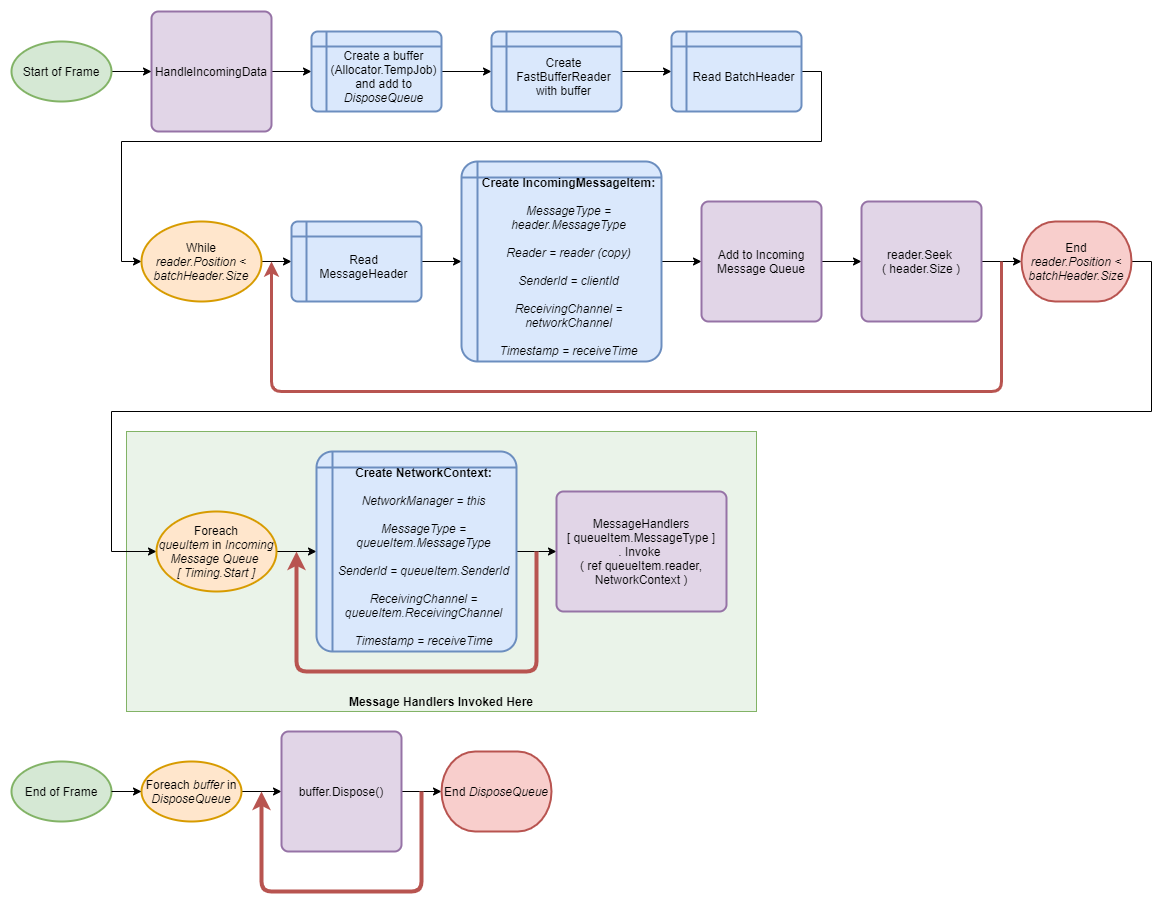

The diagram above was exported from draw.io. Its source (the exported page's mxGraphModel, read from the mxfile embedded in the PNG):
<mxGraphModel dx="2231" dy="764" grid="1" gridSize="10" guides="1" tooltips="1" connect="1" arrows="1" fold="1" page="1" pageScale="1" pageWidth="850" pageHeight="1100" math="0" shadow="0">
  <root>
    <mxCell id="0" />
    <mxCell id="1" parent="0" />
    <mxCell id="V_VXUADmj7CNYh233aGh-43" value="&lt;b&gt;Message Handlers Invoked Here&lt;/b&gt;" style="rounded=0;whiteSpace=wrap;html=1;verticalAlign=bottom;strokeColor=#82b366;fillColor=#D5E8D480;" parent="1" vertex="1">
      <mxGeometry x="15" y="440" width="630" height="280" as="geometry" />
    </mxCell>
    <mxCell id="V_VXUADmj7CNYh233aGh-8" style="edgeStyle=orthogonalEdgeStyle;rounded=0;orthogonalLoop=1;jettySize=auto;html=1;exitX=1;exitY=0.5;exitDx=0;exitDy=0;entryX=0;entryY=0.5;entryDx=0;entryDy=0;" parent="1" source="D4CJm3ysT6Zk2TgAwFLN-3" target="V_VXUADmj7CNYh233aGh-3" edge="1">
      <mxGeometry relative="1" as="geometry" />
    </mxCell>
    <mxCell id="D4CJm3ysT6Zk2TgAwFLN-3" value="HandleIncomingData" style="rounded=1;whiteSpace=wrap;html=1;absoluteArcSize=1;arcSize=14;strokeWidth=2;fillColor=#e1d5e7;strokeColor=#9673a6;" parent="1" vertex="1">
      <mxGeometry x="40" y="20" width="120" height="120" as="geometry" />
    </mxCell>
    <mxCell id="D4CJm3ysT6Zk2TgAwFLN-18" style="edgeStyle=orthogonalEdgeStyle;rounded=0;orthogonalLoop=1;jettySize=auto;html=1;exitX=1;exitY=0.5;exitDx=0;exitDy=0;entryX=0;entryY=0.5;entryDx=0;entryDy=0;" parent="1" edge="1">
      <mxGeometry relative="1" as="geometry">
        <mxPoint x="740" y="340" as="sourcePoint" />
      </mxGeometry>
    </mxCell>
    <mxCell id="D4CJm3ysT6Zk2TgAwFLN-20" style="edgeStyle=orthogonalEdgeStyle;rounded=0;orthogonalLoop=1;jettySize=auto;html=1;exitX=1;exitY=0.5;exitDx=0;exitDy=0;" parent="1" edge="1">
      <mxGeometry relative="1" as="geometry">
        <mxPoint x="900" y="340" as="sourcePoint" />
      </mxGeometry>
    </mxCell>
    <mxCell id="D4CJm3ysT6Zk2TgAwFLN-23" value="Yes" style="edgeStyle=orthogonalEdgeStyle;rounded=0;orthogonalLoop=1;jettySize=auto;html=1;exitX=0.5;exitY=0;exitDx=0;exitDy=0;exitPerimeter=0;entryX=0;entryY=0.5;entryDx=0;entryDy=0;" parent="1" edge="1">
      <mxGeometry x="-0.8333" relative="1" as="geometry">
        <mxPoint x="1000" y="280" as="sourcePoint" />
        <mxPoint as="offset" />
      </mxGeometry>
    </mxCell>
    <mxCell id="D4CJm3ysT6Zk2TgAwFLN-49" style="edgeStyle=orthogonalEdgeStyle;rounded=0;orthogonalLoop=1;jettySize=auto;html=1;exitX=0.5;exitY=1;exitDx=0;exitDy=0;exitPerimeter=0;entryX=0;entryY=0.5;entryDx=0;entryDy=0;" parent="1" edge="1">
      <mxGeometry relative="1" as="geometry">
        <mxPoint x="540" y="260" as="sourcePoint" />
      </mxGeometry>
    </mxCell>
    <mxCell id="V_VXUADmj7CNYh233aGh-1" style="edgeStyle=orthogonalEdgeStyle;rounded=0;orthogonalLoop=1;jettySize=auto;html=1;exitX=1;exitY=0.5;exitDx=0;exitDy=0;exitPerimeter=0;entryX=0;entryY=0.5;entryDx=0;entryDy=0;" parent="1" source="D4CJm3ysT6Zk2TgAwFLN-75" target="D4CJm3ysT6Zk2TgAwFLN-3" edge="1">
      <mxGeometry relative="1" as="geometry" />
    </mxCell>
    <mxCell id="D4CJm3ysT6Zk2TgAwFLN-75" value="Start of Frame" style="strokeWidth=2;html=1;shape=mxgraph.flowchart.start_1;whiteSpace=wrap;labelBackgroundColor=none;fillColor=#d5e8d4;strokeColor=#82b366;" parent="1" vertex="1">
      <mxGeometry x="-100" y="50" width="100" height="60" as="geometry" />
    </mxCell>
    <mxCell id="D4CJm3ysT6Zk2TgAwFLN-77" value="End of Frame" style="strokeWidth=2;html=1;shape=mxgraph.flowchart.start_1;whiteSpace=wrap;labelBackgroundColor=none;fillColor=#d5e8d4;strokeColor=#82b366;" parent="1" vertex="1">
      <mxGeometry x="-100" y="770" width="100" height="60" as="geometry" />
    </mxCell>
    <mxCell id="D4CJm3ysT6Zk2TgAwFLN-96" style="edgeStyle=orthogonalEdgeStyle;rounded=0;orthogonalLoop=1;jettySize=auto;html=1;exitX=1;exitY=0.5;exitDx=0;exitDy=0;exitPerimeter=0;entryX=0;entryY=0.5;entryDx=0;entryDy=0;" parent="1" source="D4CJm3ysT6Zk2TgAwFLN-93" target="D4CJm3ysT6Zk2TgAwFLN-95" edge="1">
      <mxGeometry relative="1" as="geometry" />
    </mxCell>
    <mxCell id="D4CJm3ysT6Zk2TgAwFLN-93" value="Foreach &lt;i&gt;buffer&amp;nbsp;&lt;/i&gt;in &lt;i&gt;DisposeQueue&lt;/i&gt;" style="strokeWidth=2;html=1;shape=mxgraph.flowchart.start_1;whiteSpace=wrap;fillColor=#ffe6cc;strokeColor=#d79b00;" parent="1" vertex="1">
      <mxGeometry x="30" y="770" width="100" height="60" as="geometry" />
    </mxCell>
    <mxCell id="D4CJm3ysT6Zk2TgAwFLN-98" style="edgeStyle=orthogonalEdgeStyle;rounded=0;orthogonalLoop=1;jettySize=auto;html=1;exitX=1;exitY=0.5;exitDx=0;exitDy=0;entryX=0;entryY=0.5;entryDx=0;entryDy=0;entryPerimeter=0;" parent="1" source="D4CJm3ysT6Zk2TgAwFLN-95" target="D4CJm3ysT6Zk2TgAwFLN-97" edge="1">
      <mxGeometry relative="1" as="geometry" />
    </mxCell>
    <mxCell id="D4CJm3ysT6Zk2TgAwFLN-95" value="buffer.Dispose()" style="rounded=1;whiteSpace=wrap;html=1;absoluteArcSize=1;arcSize=14;strokeWidth=2;fillColor=#e1d5e7;strokeColor=#9673a6;" parent="1" vertex="1">
      <mxGeometry x="170" y="740" width="120" height="120" as="geometry" />
    </mxCell>
    <mxCell id="D4CJm3ysT6Zk2TgAwFLN-97" value="End &lt;i&gt;DisposeQueue&lt;/i&gt;" style="strokeWidth=2;html=1;shape=mxgraph.flowchart.terminator;whiteSpace=wrap;labelBackgroundColor=none;fillColor=#f8cecc;strokeColor=#b85450;" parent="1" vertex="1">
      <mxGeometry x="330" y="760" width="110" height="80" as="geometry" />
    </mxCell>
    <mxCell id="D4CJm3ysT6Zk2TgAwFLN-99" value="" style="endArrow=classic;html=1;fillColor=#f8cecc;strokeColor=#b85450;strokeWidth=4;" parent="1" edge="1">
      <mxGeometry width="50" height="50" relative="1" as="geometry">
        <mxPoint x="310" y="800" as="sourcePoint" />
        <mxPoint x="150" y="800" as="targetPoint" />
        <Array as="points">
          <mxPoint x="310" y="900" />
          <mxPoint x="150" y="900" />
        </Array>
      </mxGeometry>
    </mxCell>
    <mxCell id="V_VXUADmj7CNYh233aGh-9" style="edgeStyle=orthogonalEdgeStyle;rounded=0;orthogonalLoop=1;jettySize=auto;html=1;exitX=1;exitY=0.5;exitDx=0;exitDy=0;entryX=0;entryY=0.5;entryDx=0;entryDy=0;" parent="1" source="V_VXUADmj7CNYh233aGh-3" target="V_VXUADmj7CNYh233aGh-4" edge="1">
      <mxGeometry relative="1" as="geometry" />
    </mxCell>
    <mxCell id="V_VXUADmj7CNYh233aGh-3" value="Create a buffer (Allocator.TempJob) and add to &lt;i&gt;DisposeQueue&lt;/i&gt;" style="shape=internalStorage;whiteSpace=wrap;html=1;dx=15;dy=15;rounded=1;arcSize=8;strokeWidth=2;spacingLeft=15;spacingTop=10;fillColor=#dae8fc;strokeColor=#6c8ebf;" parent="1" vertex="1">
      <mxGeometry x="200" y="40" width="130" height="80" as="geometry" />
    </mxCell>
    <mxCell id="V_VXUADmj7CNYh233aGh-10" style="edgeStyle=orthogonalEdgeStyle;rounded=0;orthogonalLoop=1;jettySize=auto;html=1;exitX=1;exitY=0.5;exitDx=0;exitDy=0;entryX=0;entryY=0.5;entryDx=0;entryDy=0;" parent="1" source="V_VXUADmj7CNYh233aGh-4" target="V_VXUADmj7CNYh233aGh-6" edge="1">
      <mxGeometry relative="1" as="geometry" />
    </mxCell>
    <mxCell id="V_VXUADmj7CNYh233aGh-4" value="Create FastBufferReader with buffer" style="shape=internalStorage;whiteSpace=wrap;html=1;dx=15;dy=15;rounded=1;arcSize=8;strokeWidth=2;spacingLeft=15;spacingTop=10;fillColor=#dae8fc;strokeColor=#6c8ebf;" parent="1" vertex="1">
      <mxGeometry x="380" y="40" width="130" height="80" as="geometry" />
    </mxCell>
    <mxCell id="V_VXUADmj7CNYh233aGh-11" style="edgeStyle=orthogonalEdgeStyle;rounded=0;orthogonalLoop=1;jettySize=auto;html=1;exitX=1;exitY=0.5;exitDx=0;exitDy=0;entryX=0;entryY=0.5;entryDx=0;entryDy=0;entryPerimeter=0;" parent="1" source="V_VXUADmj7CNYh233aGh-6" target="V_VXUADmj7CNYh233aGh-7" edge="1">
      <mxGeometry relative="1" as="geometry">
        <Array as="points">
          <mxPoint x="710" y="80" />
          <mxPoint x="710" y="150" />
          <mxPoint x="10" y="150" />
          <mxPoint x="10" y="270" />
        </Array>
      </mxGeometry>
    </mxCell>
    <mxCell id="V_VXUADmj7CNYh233aGh-6" value="Read BatchHeader" style="shape=internalStorage;whiteSpace=wrap;html=1;dx=15;dy=15;rounded=1;arcSize=8;strokeWidth=2;spacingLeft=15;spacingTop=10;fillColor=#dae8fc;strokeColor=#6c8ebf;" parent="1" vertex="1">
      <mxGeometry x="560" y="40" width="130" height="80" as="geometry" />
    </mxCell>
    <mxCell id="V_VXUADmj7CNYh233aGh-13" style="edgeStyle=orthogonalEdgeStyle;rounded=0;orthogonalLoop=1;jettySize=auto;html=1;exitX=1;exitY=0.5;exitDx=0;exitDy=0;exitPerimeter=0;entryX=0;entryY=0.5;entryDx=0;entryDy=0;" parent="1" source="V_VXUADmj7CNYh233aGh-7" target="V_VXUADmj7CNYh233aGh-12" edge="1">
      <mxGeometry relative="1" as="geometry" />
    </mxCell>
    <mxCell id="V_VXUADmj7CNYh233aGh-7" value="While &lt;i&gt;reader.Position&lt;/i&gt;&amp;nbsp;&amp;lt; &lt;i&gt;batchHeader.Size&lt;/i&gt;" style="strokeWidth=2;html=1;shape=mxgraph.flowchart.start_1;whiteSpace=wrap;fillColor=#ffe6cc;strokeColor=#d79b00;" parent="1" vertex="1">
      <mxGeometry x="30" y="230" width="120" height="80" as="geometry" />
    </mxCell>
    <mxCell id="V_VXUADmj7CNYh233aGh-18" style="edgeStyle=orthogonalEdgeStyle;rounded=0;orthogonalLoop=1;jettySize=auto;html=1;exitX=1;exitY=0.5;exitDx=0;exitDy=0;entryX=0;entryY=0.5;entryDx=0;entryDy=0;" parent="1" source="V_VXUADmj7CNYh233aGh-12" target="V_VXUADmj7CNYh233aGh-17" edge="1">
      <mxGeometry relative="1" as="geometry" />
    </mxCell>
    <mxCell id="V_VXUADmj7CNYh233aGh-12" value="Read MessageHeader" style="shape=internalStorage;whiteSpace=wrap;html=1;dx=15;dy=15;rounded=1;arcSize=8;strokeWidth=2;spacingLeft=15;spacingTop=10;fillColor=#dae8fc;strokeColor=#6c8ebf;" parent="1" vertex="1">
      <mxGeometry x="180" y="230" width="130" height="80" as="geometry" />
    </mxCell>
    <mxCell id="V_VXUADmj7CNYh233aGh-21" style="edgeStyle=orthogonalEdgeStyle;rounded=0;orthogonalLoop=1;jettySize=auto;html=1;exitX=1;exitY=0.5;exitDx=0;exitDy=0;" parent="1" source="V_VXUADmj7CNYh233aGh-17" target="V_VXUADmj7CNYh233aGh-20" edge="1">
      <mxGeometry relative="1" as="geometry" />
    </mxCell>
    <mxCell id="V_VXUADmj7CNYh233aGh-17" value="&lt;b&gt;Create IncomingMessageItem:&lt;br&gt;&lt;/b&gt;&lt;br&gt;&lt;i&gt;MessageType = header.MessageType&lt;br&gt;&lt;br&gt;Reader = reader (copy)&lt;br&gt;&lt;br&gt;SenderId = clientId&lt;br&gt;&lt;br&gt;ReceivingChannel = networkChannel&lt;br&gt;&lt;br&gt;Timestamp = receiveTime&lt;/i&gt;" style="shape=internalStorage;whiteSpace=wrap;html=1;dx=15;dy=15;rounded=1;arcSize=8;strokeWidth=2;spacingLeft=15;spacingTop=10;fillColor=#dae8fc;strokeColor=#6c8ebf;" parent="1" vertex="1">
      <mxGeometry x="350" y="170" width="200" height="200" as="geometry" />
    </mxCell>
    <mxCell id="V_VXUADmj7CNYh233aGh-23" style="edgeStyle=orthogonalEdgeStyle;rounded=0;orthogonalLoop=1;jettySize=auto;html=1;exitX=1;exitY=0.5;exitDx=0;exitDy=0;entryX=0;entryY=0.5;entryDx=0;entryDy=0;" parent="1" source="V_VXUADmj7CNYh233aGh-20" target="V_VXUADmj7CNYh233aGh-22" edge="1">
      <mxGeometry relative="1" as="geometry" />
    </mxCell>
    <mxCell id="V_VXUADmj7CNYh233aGh-20" value="Add to Incoming Message Queue" style="rounded=1;whiteSpace=wrap;html=1;absoluteArcSize=1;arcSize=14;strokeWidth=2;fillColor=#e1d5e7;strokeColor=#9673a6;" parent="1" vertex="1">
      <mxGeometry x="590" y="210" width="120" height="120" as="geometry" />
    </mxCell>
    <mxCell id="V_VXUADmj7CNYh233aGh-25" style="edgeStyle=orthogonalEdgeStyle;rounded=0;orthogonalLoop=1;jettySize=auto;html=1;exitX=1;exitY=0.5;exitDx=0;exitDy=0;entryX=0;entryY=0.5;entryDx=0;entryDy=0;entryPerimeter=0;" parent="1" source="V_VXUADmj7CNYh233aGh-22" target="V_VXUADmj7CNYh233aGh-24" edge="1">
      <mxGeometry relative="1" as="geometry" />
    </mxCell>
    <mxCell id="V_VXUADmj7CNYh233aGh-22" value="reader.Seek &lt;br&gt;( header.Size )" style="rounded=1;whiteSpace=wrap;html=1;absoluteArcSize=1;arcSize=14;strokeWidth=2;fillColor=#e1d5e7;strokeColor=#9673a6;" parent="1" vertex="1">
      <mxGeometry x="750" y="210" width="120" height="120" as="geometry" />
    </mxCell>
    <mxCell id="V_VXUADmj7CNYh233aGh-28" style="edgeStyle=orthogonalEdgeStyle;rounded=0;orthogonalLoop=1;jettySize=auto;html=1;exitX=1;exitY=0.5;exitDx=0;exitDy=0;exitPerimeter=0;entryX=0;entryY=0.5;entryDx=0;entryDy=0;entryPerimeter=0;" parent="1" source="V_VXUADmj7CNYh233aGh-24" target="V_VXUADmj7CNYh233aGh-27" edge="1">
      <mxGeometry relative="1" as="geometry">
        <Array as="points">
          <mxPoint x="1040" y="270" />
          <mxPoint x="1040" y="420" />
          <mxPoint y="420" />
          <mxPoint y="560" />
        </Array>
      </mxGeometry>
    </mxCell>
    <mxCell id="V_VXUADmj7CNYh233aGh-24" value="End&lt;br&gt;&lt;i&gt;reader.Position &amp;lt; batchHeader.Size&lt;/i&gt;" style="strokeWidth=2;html=1;shape=mxgraph.flowchart.terminator;whiteSpace=wrap;labelBackgroundColor=none;fillColor=#f8cecc;strokeColor=#b85450;" parent="1" vertex="1">
      <mxGeometry x="910" y="230" width="110" height="80" as="geometry" />
    </mxCell>
    <mxCell id="V_VXUADmj7CNYh233aGh-26" value="" style="endArrow=classic;html=1;strokeWidth=3;fillColor=#f8cecc;strokeColor=#b85450;" parent="1" edge="1">
      <mxGeometry width="50" height="50" relative="1" as="geometry">
        <mxPoint x="890" y="269.9999999999998" as="sourcePoint" />
        <mxPoint x="160" y="270" as="targetPoint" />
        <Array as="points">
          <mxPoint x="890" y="400" />
          <mxPoint x="160" y="400" />
        </Array>
      </mxGeometry>
    </mxCell>
    <mxCell id="V_VXUADmj7CNYh233aGh-31" style="edgeStyle=orthogonalEdgeStyle;rounded=0;orthogonalLoop=1;jettySize=auto;html=1;exitX=1;exitY=0.5;exitDx=0;exitDy=0;exitPerimeter=0;entryX=0;entryY=0.5;entryDx=0;entryDy=0;" parent="1" source="V_VXUADmj7CNYh233aGh-27" target="V_VXUADmj7CNYh233aGh-30" edge="1">
      <mxGeometry relative="1" as="geometry" />
    </mxCell>
    <mxCell id="V_VXUADmj7CNYh233aGh-27" value="Foreach&lt;br&gt;&lt;i&gt;queuItem&lt;/i&gt;&amp;nbsp;in &lt;i&gt;Incoming Message Queue&amp;nbsp;&lt;br&gt;[ Timing.Start ]&lt;/i&gt;" style="strokeWidth=2;html=1;shape=mxgraph.flowchart.start_1;whiteSpace=wrap;fillColor=#ffe6cc;strokeColor=#d79b00;" parent="1" vertex="1">
      <mxGeometry x="45" y="520" width="120" height="80" as="geometry" />
    </mxCell>
    <mxCell id="V_VXUADmj7CNYh233aGh-33" style="edgeStyle=orthogonalEdgeStyle;rounded=0;orthogonalLoop=1;jettySize=auto;html=1;exitX=1;exitY=0.5;exitDx=0;exitDy=0;entryX=0;entryY=0.5;entryDx=0;entryDy=0;" parent="1" source="V_VXUADmj7CNYh233aGh-30" target="V_VXUADmj7CNYh233aGh-32" edge="1">
      <mxGeometry relative="1" as="geometry" />
    </mxCell>
    <mxCell id="V_VXUADmj7CNYh233aGh-30" value="&lt;b&gt;Create NetworkContext:&lt;br&gt;&lt;/b&gt;&lt;br&gt;&lt;i&gt;NetworkManager = this&lt;br&gt;&lt;br&gt;MessageType = queueItem.MessageType&lt;br&gt;&lt;br&gt;SenderId = queueItem.SenderId&lt;br&gt;&lt;br&gt;ReceivingChannel = queueItem.ReceivingChannel&lt;br&gt;&lt;br&gt;Timestamp = receiveTime&lt;/i&gt;" style="shape=internalStorage;whiteSpace=wrap;html=1;dx=15;dy=15;rounded=1;arcSize=8;strokeWidth=2;spacingLeft=15;spacingTop=10;fillColor=#dae8fc;strokeColor=#6c8ebf;" parent="1" vertex="1">
      <mxGeometry x="205" y="460" width="200" height="200" as="geometry" />
    </mxCell>
    <mxCell id="V_VXUADmj7CNYh233aGh-32" value="MessageHandlers&lt;br&gt;[ queueItem.MessageType ]&lt;br&gt;. Invoke &lt;br&gt;( ref queueItem.reader, NetworkContext )" style="rounded=1;whiteSpace=wrap;html=1;absoluteArcSize=1;arcSize=14;strokeWidth=2;fillColor=#e1d5e7;strokeColor=#9673a6;" parent="1" vertex="1">
      <mxGeometry x="445" y="500" width="170" height="120" as="geometry" />
    </mxCell>
    <mxCell id="V_VXUADmj7CNYh233aGh-42" style="edgeStyle=orthogonalEdgeStyle;rounded=0;orthogonalLoop=1;jettySize=auto;html=1;exitX=1;exitY=0.5;exitDx=0;exitDy=0;entryX=0;entryY=0.5;entryDx=0;entryDy=0;entryPerimeter=0;exitPerimeter=0;" parent="1" source="D4CJm3ysT6Zk2TgAwFLN-77" target="D4CJm3ysT6Zk2TgAwFLN-93" edge="1">
      <mxGeometry relative="1" as="geometry">
        <mxPoint x="600" y="800" as="sourcePoint" />
      </mxGeometry>
    </mxCell>
    <mxCell id="pgCv4AwouTQIlkeqLr3H-1" value="" style="endArrow=classic;html=1;fillColor=#f8cecc;strokeColor=#b85450;strokeWidth=4;" edge="1" parent="1">
      <mxGeometry width="50" height="50" relative="1" as="geometry">
        <mxPoint x="425" y="560" as="sourcePoint" />
        <mxPoint x="185" y="560" as="targetPoint" />
        <Array as="points">
          <mxPoint x="425" y="680" />
          <mxPoint x="185" y="680" />
        </Array>
      </mxGeometry>
    </mxCell>
  </root>
</mxGraphModel>